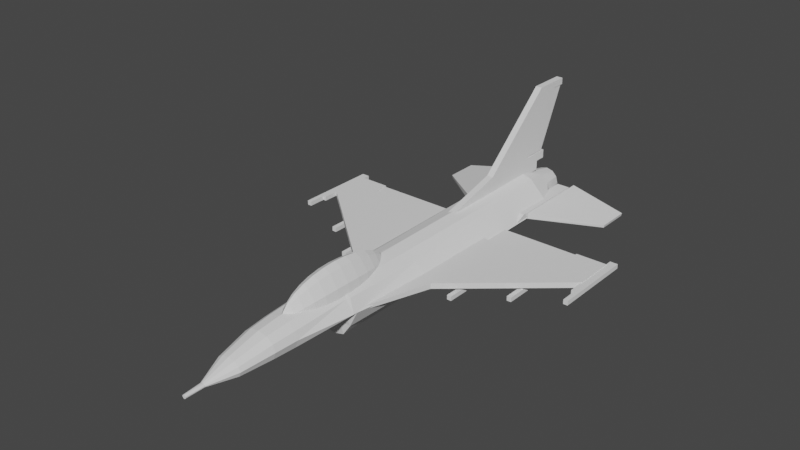 # Source: light-fighter.blend  (saved by Blender 3.0.42; exported with 4.5.12 LTS)
import bpy
from mathutils import Matrix  # noqa: F401  (used for matrix-valued properties, if any)

bpy.ops.wm.read_factory_settings(use_empty=True)
scene = bpy.context.scene
scene.name = 'Scene'

# ---- world
world_world = bpy.data.worlds.new('World'); scene.world = world_world
world_world.use_nodes = True; world_world.node_tree.nodes.clear()
_N = world_world.node_tree.nodes; _L = world_world.node_tree.links
n0 = _N.new('ShaderNodeOutputWorld'); n0.name = 'World Output'; n0.location = (300, 300)
n1 = _N.new('ShaderNodeBackground'); n1.name = 'Background'; n1.location = (10, 300)
n1.inputs[0].default_value = (0.05088, 0.05088, 0.05088, 1.0)
_L.new(n1.outputs[0], n0.inputs[0])
n0.is_active_output = True
world_world.color = (0.05088, 0.05088, 0.05088)
world_world.use_sun_shadow = False
world_world.sun_shadow_jitter_overblur = 0.0

# ---- meshes
me_cylinder = bpy.data.meshes.new('Cylinder')
me_cylinder.from_pydata([(-1.065e-09, 0.4285, -7.468), (-6.082e-09, -0.06223, 7.467), (0.2143, 0.3711, -7.468), (0.04593, -0.07003, 7.467), (0.3711, 0.2143, -7.468), (0.07955, -0.09135, 7.467), (0.4285, -1.944e-08, -7.468), (0.09186, -0.1205, 7.467), (0.3711, -0.2143, -7.468), (0.07955, -0.1496, 7.467), (0.2143, -0.3711, -7.468), (0.04593, -0.1709, 7.467), (-3.853e-08, -0.4285, -7.468), (-1.411e-08, -0.1787, 7.467), (1.307e-09, 0.5877, -6.732), (0.2938, 0.5089, -6.732), (0.5089, 0.2938, -6.732), (0.5877, -2.482e-08, -6.732), (0.5089, -0.2938, -6.732), (0.2938, -0.5089, -6.732), (-5.007e-08, -0.5877, -6.732), (8.445e-09, 0.8083, -5.89), (0.4042, 0.7, -5.89), (0.7, 0.4042, -5.89), (1.104, -3.227e-08, -5.89), (0.7, -0.4042, -5.89), (0.4042, -0.7, -5.89), (-6.222e-08, -0.8083, -5.89), (2.192e-09, 0.5779, 4.864), (0.3128, 0.5137, 4.864), (0.5419, 0.3382, 4.864), (0.6257, 0.09857, 4.864), (0.5419, -0.1411, 4.864), (0.3128, -0.3166, 4.864), (-5.251e-08, -0.3808, 4.864), (2.04e-09, 0.4992, 5.585), (0.2869, 0.4418, 5.585), (0.4969, 0.2852, 5.585), (0.5737, 0.07129, 5.585), (0.4969, -0.1426, 5.585), (0.2869, -0.2993, 5.585), (-4.812e-08, -0.3566, 5.585), (-1.706e-06, -0.08413, 8.048), (0.02912, -0.09193, 8.048), (0.05044, -0.1133, 8.048), (0.05825, -0.1424, 8.048), (0.05044, -0.1715, 8.048), (0.02912, -0.1928, 8.048), (-1.711e-06, -0.2006, 8.048), (-2.922e-09, 0.242, 6.617), (0.2063, 0.205, 6.617), (0.3573, 0.1041, 6.617), (0.4126, -0.03383, 6.617), (0.3573, -0.1717, 6.617), (0.2063, -0.2727, 6.617), (-3.899e-08, -0.3096, 6.617), (0.3427, 0.6341, 3.007), (0.5936, 0.4379, 3.007), (0.8557, 0.07298, 3.007), (0.5936, -0.09832, 3.007), (0.3427, -0.2946, 3.007), (-5.588e-08, -0.3664, 3.007), (4.039e-09, 0.7059, 3.007), (0.3436, 0.6343, 2.881), (0.6317, 0.4318, 2.881), (0.8575, 0.07106, 2.881), (0.5951, -0.449, 2.881), (0.3436, -0.8036, 2.881), (-5.597e-08, -0.8952, 2.881), (4.101e-09, 0.7187, 2.881), (0.3622, 0.6408, 0.1777), (0.6604, 0.413, 0.1777), (1.115, -0.04132, 0.1777), (0.6274, -0.4351, 0.1777), (0.3622, -0.7932, 0.1777), (-5.79e-08, -0.886, 0.1777), (5.44e-09, 0.7463, 0.1777), (0.0, 0.6571, 4.726), (0.0, 0.9815, 4.268), (0.0, 1.106, 3.947), (0.0, 1.198, 3.582), (0.0, 1.255, 3.185), (0.0, 1.274, 2.773), (0.0, 1.255, 2.36), (0.0, 1.198, 1.963), (0.0, 1.106, 1.598), (0.0, 0.83, 1.014), (0.0, 0.4695, 0.6986), (0.0, 0.4652, 4.846), (0.0, 0.6277, 4.726), (0.05864, 0.7774, 4.531), (0.1116, 0.9086, 4.268), (0.1551, 1.016, 3.947), (0.1874, 1.096, 3.582), (0.2073, 1.146, 3.185), (0.214, 1.162, 2.773), (0.2073, 1.146, 2.36), (0.1874, 1.096, 1.963), (0.1551, 1.016, 1.598), (0.1116, 0.9086, 1.277), (0.05864, 0.7774, 1.014), (0.0, 0.6277, 0.819), (0.0, 0.4652, 0.6986), (0.0, 0.372, 4.846), (0.09614, 0.4658, 4.726), (0.2008, 0.5522, 4.531), (0.2926, 0.628, 4.268), (0.3679, 0.6902, 3.947), (0.4239, 0.7364, 3.582), (0.4584, 0.7648, 3.185), (0.47, 0.7744, 2.773), (0.4584, 0.7648, 2.36), (0.4239, 0.7364, 1.963), (0.3679, 0.6902, 1.598), (0.2926, 0.628, 1.277), (0.2008, 0.5522, 1.014), (0.09614, 0.4658, 0.819), (0.0, 0.372, 0.6986), (0.0, 0.2744, 4.846), (0.132, 0.2744, 4.726), (0.2529, 0.2744, 4.531), (0.3589, 0.2744, 4.268), (0.4458, 0.2744, 3.947), (0.5105, 0.2744, 3.582), (0.5503, 0.2744, 3.185), (0.5637, 0.2744, 2.773), (0.5503, 0.2744, 2.36), (0.5105, 0.2744, 1.963), (0.4458, 0.2744, 1.598), (0.3589, 0.2744, 1.277), (0.2529, 0.2744, 1.014), (0.132, 0.2744, 0.819), (0.0, 0.2744, 0.6986), (0.0, 0.2963, 4.887), (0.0, 0.4695, 4.846), (0.0, 0.83, 4.531), (0.0, 0.9815, 1.277), (0.0, 0.6571, 0.819), (0.0, 0.2963, 0.658), (0.667, 0.01319, -7.096), (0.667, 0.01319, -4.526), (0.667, 0.1708, -7.096), (0.667, 0.1708, -4.526), (1.089, 0.01319, -7.096), (1.089, 0.01319, -4.526), (1.089, 0.1708, -7.096), (1.089, 0.1708, -4.526), (0.667, 0.01319, -4.203), (0.667, 0.03348, -4.203), (1.089, 0.01319, -4.203), (1.089, 0.03348, -4.203)], [], [(49, 1, 3, 50), (50, 3, 5, 51), (51, 5, 7, 52), (52, 7, 9, 53), (53, 9, 11, 54), (54, 11, 13, 55), (10, 19, 20, 12), (8, 18, 19, 10), (6, 17, 18, 8), (4, 16, 17, 6), (2, 15, 16, 4), (0, 14, 15, 2), (19, 26, 27, 20), (18, 25, 26, 19), (17, 24, 25, 18), (16, 23, 24, 17), (15, 22, 23, 16), (14, 21, 22, 15), (60, 33, 34, 61), (59, 32, 33, 60), (58, 31, 32, 59), (57, 30, 31, 58), (56, 29, 30, 57), (62, 28, 29, 56), (33, 40, 41, 34), (32, 39, 40, 33), (31, 38, 39, 32), (30, 37, 38, 31), (29, 36, 37, 30), (28, 35, 36, 29), (13, 11, 47, 48), (11, 9, 46, 47), (9, 7, 45, 46), (3, 1, 42, 43), (7, 5, 44, 45), (5, 3, 43, 44), (40, 54, 55, 41), (39, 53, 54, 40), (38, 52, 53, 39), (37, 51, 52, 38), (36, 50, 51, 37), (35, 49, 50, 36), (69, 62, 56, 63), (63, 56, 57, 64), (64, 57, 58, 65), (65, 58, 59, 66), (66, 59, 60, 67), (67, 60, 61, 68), (43, 42, 48, 47, 46, 45, 44), (0, 2, 4, 6, 8, 10, 12), (74, 67, 68, 75), (73, 66, 67, 74), (72, 65, 66, 73), (71, 64, 65, 72), (70, 63, 64, 71), (76, 69, 63, 70), (21, 76, 70, 22), (22, 70, 71, 23), (23, 71, 72, 24), (24, 72, 73, 25), (25, 73, 74, 26), (26, 74, 75, 27), (86, 136, 99, 100), (80, 79, 92, 93), (137, 86, 100, 101), (81, 80, 93, 94), (87, 137, 101, 102), (82, 81, 94, 95), (134, 133, 88), (138, 87, 102), (83, 82, 95, 96), (77, 134, 88, 89), (84, 83, 96, 97), (135, 77, 89, 90), (85, 84, 97, 98), (78, 135, 90, 91), (136, 85, 98, 99), (79, 78, 91, 92), (91, 90, 105, 106), (99, 98, 113, 114), (92, 91, 106, 107), (100, 99, 114, 115), (93, 92, 107, 108), (101, 100, 115, 116), (94, 93, 108, 109), (102, 101, 116, 117), (95, 94, 109, 110), (88, 133, 103), (138, 102, 117), (96, 95, 110, 111), (89, 88, 103, 104), (97, 96, 111, 112), (90, 89, 104, 105), (98, 97, 112, 113), (110, 109, 124, 125), (103, 133, 118), (138, 117, 132), (111, 110, 125, 126), (104, 103, 118, 119), (112, 111, 126, 127), (105, 104, 119, 120), (113, 112, 127, 128), (106, 105, 120, 121), (114, 113, 128, 129), (107, 106, 121, 122), (115, 114, 129, 130), (108, 107, 122, 123), (116, 115, 130, 131), (109, 108, 123, 124), (117, 116, 131, 132), (139, 140, 142, 141), (141, 142, 146, 145), (145, 146, 144, 143), (143, 144, 140, 139), (141, 145, 143, 139), (144, 146, 150, 149), (150, 148, 147, 149), (142, 140, 147, 148), (140, 144, 149, 147), (146, 142, 148, 150), (49, 35, 28, 62, 69, 76, 21, 14, 0, 12, 20, 27, 75, 68, 61, 34, 41, 55, 13, 48, 42, 1), (79, 80, 81, 82, 83, 84, 85, 136, 86, 137, 87, 138, 132, 131, 130, 129, 128, 127, 126, 125, 124, 123, 122, 121, 120, 119, 118, 133, 134, 77, 135, 78)])
_uv = me_cylinder.uv_layers.new(name='UVMap')
_uv.uv.foreach_set('vector', [1.0, 0.9702, 1.0, 1.0, 0.9167, 1.0, 0.9167, 0.9702, 0.9167, 0.9702, 0.9167, 1.0, 0.8333, 1.0, 0.8333, 0.9702, 0.8333, 0.9702, 0.8333, 1.0, 0.75, 1.0, 0.75, 0.9702, 0.75, 0.9702, 0.75, 1.0, 0.6667, 1.0, 0.6667, 0.9702, 0.6667, 0.9702, 0.6667, 1.0, 0.5833, 1.0, 0.5833, 0.9702, 0.5833, 0.9702, 0.5833, 1.0, 0.5, 1.0, 0.5, 0.9702, 0.5833, 0.5, 0.5833, 0.5246, 0.5, 0.5246, 0.5, 0.5, 0.6667, 0.5, 0.6667, 0.5246, 0.5833, 0.5246, 0.5833, 0.5, 0.75, 0.5, 0.75, 0.5246, 0.6667, 0.5246, 0.6667, 0.5, 0.8333, 0.5, 0.8333, 0.5246, 0.75, 0.5246, 0.75, 0.5, 0.9167, 0.5, 0.9167, 0.5246, 0.8333, 0.5246, 0.8333, 0.5, 1.0, 0.5, 1.0, 0.5246, 0.9167, 0.5246, 0.9167, 0.5, 0.5833, 0.5246, 0.5833, 0.5528, 0.5, 0.5528, 0.5, 0.5246, 0.6667, 0.5246, 0.6667, 0.5528, 0.5833, 0.5528, 0.5833, 0.5246, 0.75, 0.5246, 0.75, 0.5528, 0.6667, 0.5528, 0.6667, 0.5246, 0.8333, 0.5246, 0.8333, 0.5528, 0.75, 0.5528, 0.75, 0.5246, 0.9167, 0.5246, 0.9167, 0.5528, 0.8333, 0.5528, 0.8333, 0.5246, 1.0, 0.5246, 1.0, 0.5528, 0.9167, 0.5528, 0.9167, 0.5246, 0.5833, 0.8473, 0.5833, 0.9088, 0.5, 0.9088, 0.5, 0.8473, 0.6667, 0.8473, 0.6667, 0.9088, 0.5833, 0.9088, 0.5833, 0.8473, 0.75, 0.8473, 0.75, 0.9088, 0.6667, 0.9088, 0.6667, 0.8473, 0.8333, 0.8473, 0.8333, 0.9088, 0.75, 0.9088, 0.75, 0.8473, 0.9167, 0.8473, 0.9167, 0.9088, 0.8333, 0.9088, 0.8333, 0.8473, 1.0, 0.8473, 1.0, 0.9088, 0.9167, 0.9088, 0.9167, 0.8473, 0.5833, 0.9088, 0.5833, 0.934, 0.5, 0.934, 0.5, 0.9088, 0.6667, 0.9088, 0.6667, 0.934, 0.5833, 0.934, 0.5833, 0.9088, 0.75, 0.9088, 0.75, 0.934, 0.6667, 0.934, 0.6667, 0.9088, 0.8333, 0.9088, 0.8333, 0.934, 0.75, 0.934, 0.75, 0.9088, 0.9167, 0.9088, 0.9167, 0.934, 0.8333, 0.934, 0.8333, 0.9088, 1.0, 0.9088, 1.0, 0.934, 0.9167, 0.934, 0.9167, 0.9088, 0.5, 1.0, 0.5833, 1.0, 0.5833, 1.0, 0.5, 1.0, 0.5833, 1.0, 0.6667, 1.0, 0.6667, 1.0, 0.5833, 1.0, 0.6667, 1.0, 0.75, 1.0, 0.75, 1.0, 0.6667, 1.0, 0.9167, 1.0, 1.0, 1.0, 1.0, 1.0, 0.9167, 1.0, 0.75, 1.0, 0.8333, 1.0, 0.8333, 1.0, 0.75, 1.0, 0.8333, 1.0, 0.9167, 1.0, 0.9167, 1.0, 0.8333, 1.0, 0.5833, 0.934, 0.5833, 0.9702, 0.5, 0.9702, 0.5, 0.934, 0.6667, 0.934, 0.6667, 0.9702, 0.5833, 0.9702, 0.5833, 0.934, 0.75, 0.934, 0.75, 0.9702, 0.6667, 0.9702, 0.6667, 0.934, 0.8333, 0.934, 0.8333, 0.9702, 0.75, 0.9702, 0.75, 0.934, 0.9167, 0.934, 0.9167, 0.9702, 0.8333, 0.9702, 0.8333, 0.934, 1.0, 0.934, 1.0, 0.9702, 0.9167, 0.9702, 0.9167, 0.934, 1.0, 0.8432, 1.0, 0.8473, 0.9167, 0.8473, 0.9167, 0.8432, 0.9167, 0.8432, 0.9167, 0.8473, 0.8333, 0.8473, 0.8333, 0.8432, 0.8333, 0.8432, 0.8333, 0.8473, 0.75, 0.8473, 0.75, 0.8432, 0.75, 0.8432, 0.75, 0.8473, 0.6667, 0.8473, 0.6667, 0.8432, 0.6667, 0.8432, 0.6667, 0.8473, 0.5833, 0.8473, 0.5833, 0.8432, 0.5833, 0.8432, 0.5833, 0.8473, 0.5, 0.8473, 0.5, 0.8432, 0.9167, 1.0, 1.0, 1.0, 0.5, 1.0, 0.5833, 1.0, 0.6667, 1.0, 0.75, 1.0, 0.8333, 1.0, 1.0, 0.5, 0.9167, 0.5, 0.8333, 0.5, 0.75, 0.5, 0.6667, 0.5, 0.5833, 0.5, 0.5, 0.5, 0.5833, 0.7537, 0.5833, 0.8432, 0.5, 0.8432, 0.5, 0.7537, 0.6667, 0.7537, 0.6667, 0.8432, 0.5833, 0.8432, 0.5833, 0.7537, 0.75, 0.7537, 0.75, 0.8432, 0.6667, 0.8432, 0.6667, 0.7537, 0.8333, 0.7537, 0.8333, 0.8432, 0.75, 0.8432, 0.75, 0.7537, 0.9167, 0.7537, 0.9167, 0.8432, 0.8333, 0.8432, 0.8333, 0.7537, 1.0, 0.7537, 1.0, 0.8432, 0.9167, 0.8432, 0.9167, 0.7537, 1.0, 0.5528, 1.0, 0.7537, 0.9167, 0.7537, 0.9167, 0.5528, 0.9167, 0.5528, 0.9167, 0.7537, 0.8333, 0.7537, 0.8333, 0.5528, 0.8333, 0.5528, 0.8333, 0.7537, 0.75, 0.7537, 0.75, 0.5528, 0.75, 0.5528, 0.75, 0.7537, 0.6667, 0.7537, 0.6667, 0.5528, 0.6667, 0.5528, 0.6667, 0.7537, 0.5833, 0.7537, 0.5833, 0.5528, 0.5833, 0.5528, 0.5833, 0.7537, 0.5, 0.7537, 0.5, 0.5528, 0.75, 0.1875, 0.75, 0.25, 0.6667, 0.25, 0.6667, 0.1875, 0.75, 0.625, 0.75, 0.6875, 0.6667, 0.6875, 0.6667, 0.625, 0.75, 0.125, 0.75, 0.1875, 0.6667, 0.1875, 0.6667, 0.125, 0.75, 0.5625, 0.75, 0.625, 0.6667, 0.625, 0.6667, 0.5625, 0.75, 0.0625, 0.75, 0.125, 0.6667, 0.125, 0.6667, 0.0625, 0.75, 0.5, 0.75, 0.5625, 0.6667, 0.5625, 0.6667, 0.5, 0.75, 0.9375, 0.7083, 1.0, 0.6667, 0.9375, 0.7083, 0.0, 0.75, 0.0625, 0.6667, 0.0625, 0.75, 0.4375, 0.75, 0.5, 0.6667, 0.5, 0.6667, 0.4375, 0.75, 0.875, 0.75, 0.9375, 0.6667, 0.9375, 0.6667, 0.875, 0.75, 0.375, 0.75, 0.4375, 0.6667, 0.4375, 0.6667, 0.375, 0.75, 0.8125, 0.75, 0.875, 0.6667, 0.875, 0.6667, 0.8125, 0.75, 0.3125, 0.75, 0.375, 0.6667, 0.375, 0.6667, 0.3125, 0.75, 0.75, 0.75, 0.8125, 0.6667, 0.8125, 0.6667, 0.75, 0.75, 0.25, 0.75, 0.3125, 0.6667, 0.3125, 0.6667, 0.25, 0.75, 0.6875, 0.75, 0.75, 0.6667, 0.75, 0.6667, 0.6875, 0.6667, 0.75, 0.6667, 0.8125, 0.5833, 0.8125, 0.5833, 0.75, 0.6667, 0.25, 0.6667, 0.3125, 0.5833, 0.3125, 0.5833, 0.25, 0.6667, 0.6875, 0.6667, 0.75, 0.5833, 0.75, 0.5833, 0.6875, 0.6667, 0.1875, 0.6667, 0.25, 0.5833, 0.25, 0.5833, 0.1875, 0.6667, 0.625, 0.6667, 0.6875, 0.5833, 0.6875, 0.5833, 0.625, 0.6667, 0.125, 0.6667, 0.1875, 0.5833, 0.1875, 0.5833, 0.125, 0.6667, 0.5625, 0.6667, 0.625, 0.5833, 0.625, 0.5833, 0.5625, 0.6667, 0.0625, 0.6667, 0.125, 0.5833, 0.125, 0.5833, 0.0625, 0.6667, 0.5, 0.6667, 0.5625, 0.5833, 0.5625, 0.5833, 0.5, 0.6667, 0.9375, 0.625, 1.0, 0.5833, 0.9375, 0.625, 0.0, 0.6667, 0.0625, 0.5833, 0.0625, 0.6667, 0.4375, 0.6667, 0.5, 0.5833, 0.5, 0.5833, 0.4375, 0.6667, 0.875, 0.6667, 0.9375, 0.5833, 0.9375, 0.5833, 0.875, 0.6667, 0.375, 0.6667, 0.4375, 0.5833, 0.4375, 0.5833, 0.375, 0.6667, 0.8125, 0.6667, 0.875, 0.5833, 0.875, 0.5833, 0.8125, 0.6667, 0.3125, 0.6667, 0.375, 0.5833, 0.375, 0.5833, 0.3125, 0.5833, 0.5, 0.5833, 0.5625, 0.5, 0.5625, 0.5, 0.5, 0.5833, 0.9375, 0.5417, 1.0, 0.5, 0.9375, 0.5417, 0.0, 0.5833, 0.0625, 0.5, 0.0625, 0.5833, 0.4375, 0.5833, 0.5, 0.5, 0.5, 0.5, 0.4375, 0.5833, 0.875, 0.5833, 0.9375, 0.5, 0.9375, 0.5, 0.875, 0.5833, 0.375, 0.5833, 0.4375, 0.5, 0.4375, 0.5, 0.375, 0.5833, 0.8125, 0.5833, 0.875, 0.5, 0.875, 0.5, 0.8125, 0.5833, 0.3125, 0.5833, 0.375, 0.5, 0.375, 0.5, 0.3125, 0.5833, 0.75, 0.5833, 0.8125, 0.5, 0.8125, 0.5, 0.75, 0.5833, 0.25, 0.5833, 0.3125, 0.5, 0.3125, 0.5, 0.25, 0.5833, 0.6875, 0.5833, 0.75, 0.5, 0.75, 0.5, 0.6875, 0.5833, 0.1875, 0.5833, 0.25, 0.5, 0.25, 0.5, 0.1875, 0.5833, 0.625, 0.5833, 0.6875, 0.5, 0.6875, 0.5, 0.625, 0.5833, 0.125, 0.5833, 0.1875, 0.5, 0.1875, 0.5, 0.125, 0.5833, 0.5625, 0.5833, 0.625, 0.5, 0.625, 0.5, 0.5625, 0.5833, 0.0625, 0.5833, 0.125, 0.5, 0.125, 0.5, 0.0625, 0.375, 0.0, 0.625, 0.0, 0.625, 0.25, 0.375, 0.25, 0.375, 0.25, 0.625, 0.25, 0.625, 0.5, 0.375, 0.5, 0.375, 0.5, 0.625, 0.5, 0.625, 0.75, 0.375, 0.75, 0.375, 0.75, 0.625, 0.75, 0.625, 1.0, 0.375, 1.0, 0.125, 0.5, 0.375, 0.5, 0.375, 0.75, 0.125, 0.75, 0.625, 0.75, 0.625, 0.5, 0.625, 0.5, 0.625, 0.75, 0.625, 0.5, 0.875, 0.5, 0.875, 0.75, 0.625, 0.75, 0.625, 0.25, 0.625, 0.0, 0.625, 0.0, 0.625, 0.25, 0.625, 1.0, 0.625, 0.75, 0.625, 0.75, 0.625, 1.0, 0.625, 0.5, 0.625, 0.25, 0.625, 0.25, 0.625, 0.5, 1.0, 0.9702, 1.0, 0.934, 1.0, 0.9088, 1.0, 0.8473, 1.0, 0.8432, 1.0, 0.7537, 1.0, 0.5528, 1.0, 0.5246, 1.0, 0.5, 0.5, 0.5, 0.5, 0.5246, 0.5, 0.5528, 0.5, 0.7537, 0.5, 0.8432, 0.5, 0.8473, 0.5, 0.9088, 0.5, 0.934, 0.5, 0.9702, 0.5, 1.0, 0.5, 1.0, 1.0, 1.0, 1.0, 1.0, 0.75, 0.6875, 0.75, 0.625, 0.75, 0.5625, 0.75, 0.5, 0.75, 0.4375, 0.75, 0.375, 0.75, 0.3125, 0.75, 0.25, 0.75, 0.1875, 0.75, 0.125, 0.75, 0.0625, 0.7083, 0.0, 0.5, 0.0625, 0.5, 0.125, 0.5, 0.1875, 0.5, 0.25, 0.5, 0.3125, 0.5, 0.375, 0.5, 0.4375, 0.5, 0.5, 0.5, 0.5625, 0.5, 0.625, 0.5, 0.6875, 0.5, 0.75, 0.5, 0.8125, 0.5, 0.875, 0.5, 0.9375, 0.5417, 1.0, 0.75, 0.9375, 0.75, 0.875, 0.75, 0.8125, 0.75, 0.75])
me_cylinder.use_remesh_fix_poles = True
me_cylinder.use_remesh_preserve_attributes = False
me_cylinder.update()
me_cube_001 = bpy.data.meshes.new('Cube.001')
me_cube_001.from_pydata([(1.429, 0.1092, -2.6), (1.429, 0.1092, 0.4897), (1.429, -0.06434, -2.6), (1.429, -0.06434, 0.4897), (4.589, 0.1092, -3.302), (4.589, 0.1092, -2.213), (4.589, -0.06434, -3.302), (4.589, -0.06434, -2.213), (3.601, -0.06434, -3.082), (3.601, -0.06434, -1.369), (3.601, 0.1092, -3.082), (3.601, 0.1092, -1.369), (4.589, 0.1092, -3.525), (4.589, -0.06434, -3.525), (3.601, -0.06434, -3.519), (3.601, 0.1092, -3.519), (0.6114, 0.1092, -2.6), (0.6114, 0.1126, 3.324), (0.6114, -0.06434, -2.6), (0.6114, 0.02284, 3.324), (4.669, -0.04674, -3.765), (4.669, -0.04674, -1.134), (4.669, 0.09237, -3.765), (4.669, 0.09237, -1.134), (4.809, -0.04674, -3.765), (4.809, -0.04674, -1.134), (4.809, 0.09237, -3.765), (4.809, 0.09237, -1.134), (4.669, -0.04674, -1.693), (4.669, 0.09237, -1.693), (4.809, 0.09237, -1.693), (4.809, -0.04674, -1.693), (4.564, -0.04674, -3.765), (4.564, 0.09237, -3.765), (4.564, -0.04674, -1.693), (4.564, 0.09237, -1.693), (3.178, -0.155, -3.288), (3.178, -0.155, -0.6571), (3.317, -0.155, -3.288), (3.317, -0.155, -0.6571), (3.178, -0.2941, -3.288), (3.178, -0.2941, -0.6571), (3.317, -0.2941, -3.288), (3.317, -0.2941, -0.6571), (3.178, -0.155, -1.216), (3.317, -0.155, -1.216), (3.317, -0.2941, -1.216), (3.178, -0.2941, -1.216), (3.178, -0.04987, -3.288), (3.317, -0.04987, -3.288), (3.178, -0.04987, -1.216), (3.317, -0.04987, -1.216), (1.879, -0.1616, -2.3), (1.879, -0.1616, 0.3308), (2.018, -0.1616, -2.3), (2.018, -0.1616, 0.3308), (1.879, -0.3007, -2.3), (1.879, -0.3007, 0.3308), (2.018, -0.3007, -2.3), (2.018, -0.3007, 0.3308), (1.879, -0.1616, -0.2282), (2.018, -0.1616, -0.2282), (2.018, -0.3007, -0.2282), (1.879, -0.3007, -0.2282), (1.879, -0.05644, -2.3), (2.018, -0.05644, -2.3), (1.879, -0.05644, -0.2282), (2.018, -0.05644, -0.2282)], [], [(1, 17, 19, 3), (8, 6, 7, 9), (6, 4, 5, 7), (10, 0, 1, 11), (6, 13, 12, 4), (9, 11, 1, 3), (7, 5, 11, 9), (2, 0, 10, 8), (4, 10, 11, 5), (2, 8, 9, 3), (14, 15, 12, 13), (8, 14, 13, 6), (4, 12, 15, 10), (10, 15, 14, 8), (16, 18, 19, 17), (2, 18, 16, 0), (3, 19, 18, 2), (0, 16, 17, 1), (28, 21, 23, 29), (29, 23, 27, 30), (30, 27, 25, 31), (31, 25, 21, 28), (22, 26, 24, 20), (27, 23, 21, 25), (24, 31, 28, 20), (26, 30, 31, 24), (22, 29, 30, 26), (28, 29, 35, 34), (32, 34, 35, 33), (22, 20, 32, 33), (29, 22, 33, 35), (20, 28, 34, 32), (44, 37, 39, 45), (45, 39, 43, 46), (46, 43, 41, 47), (47, 41, 37, 44), (38, 42, 40, 36), (43, 39, 37, 41), (40, 47, 44, 36), (42, 46, 47, 40), (38, 45, 46, 42), (44, 45, 51, 50), (48, 50, 51, 49), (38, 36, 48, 49), (45, 38, 49, 51), (36, 44, 50, 48), (60, 53, 55, 61), (61, 55, 59, 62), (62, 59, 57, 63), (63, 57, 53, 60), (54, 58, 56, 52), (59, 55, 53, 57), (56, 63, 60, 52), (58, 62, 63, 56), (54, 61, 62, 58), (60, 61, 67, 66), (64, 66, 67, 65), (54, 52, 64, 65), (61, 54, 65, 67), (52, 60, 66, 64)])
_uv = me_cube_001.uv_layers.new(name='UVMap')
_uv.uv.foreach_set('vector', [0.875, 0.75, 0.875, 0.75, 0.875, 0.5, 0.875, 0.5, 0.375, 0.4219, 0.375, 0.5, 0.625, 0.5, 0.625, 0.4219, 0.375, 0.5, 0.375, 0.75, 0.625, 0.75, 0.625, 0.5, 0.375, 0.8281, 0.375, 1.0, 0.625, 1.0, 0.625, 0.8281, 0.375, 0.5, 0.375, 0.5, 0.375, 0.75, 0.375, 0.75, 0.7031, 0.5, 0.7031, 0.75, 0.875, 0.75, 0.875, 0.5, 0.625, 0.5, 0.625, 0.75, 0.7031, 0.75, 0.7031, 0.5, 0.125, 0.5, 0.125, 0.75, 0.2969, 0.75, 0.2969, 0.5, 0.375, 0.75, 0.375, 0.8281, 0.625, 0.8281, 0.625, 0.75, 0.375, 0.25, 0.375, 0.4219, 0.625, 0.4219, 0.625, 0.25, 0.2969, 0.5, 0.2969, 0.75, 0.375, 0.75, 0.375, 0.5, 0.375, 0.4219, 0.375, 0.4219, 0.375, 0.5, 0.375, 0.5, 0.375, 0.75, 0.375, 0.75, 0.375, 0.8281, 0.375, 0.8281, 0.2969, 0.75, 0.2969, 0.75, 0.2969, 0.5, 0.2969, 0.5, 0.375, 0.0, 0.375, 0.25, 0.625, 0.25, 0.625, 0.0, 0.125, 0.5, 0.125, 0.5, 0.125, 0.75, 0.125, 0.75, 0.625, 0.25, 0.625, 0.25, 0.375, 0.25, 0.375, 0.25, 0.375, 1.0, 0.375, 1.0, 0.625, 1.0, 0.625, 1.0, 0.5719, 0.0, 0.625, 0.0, 0.625, 0.25, 0.5719, 0.25, 0.5719, 0.25, 0.625, 0.25, 0.625, 0.5, 0.5719, 0.5, 0.5719, 0.5, 0.625, 0.5, 0.625, 0.75, 0.5719, 0.75, 0.5719, 0.75, 0.625, 0.75, 0.625, 1.0, 0.5719, 1.0, 0.125, 0.5, 0.375, 0.5, 0.375, 0.75, 0.125, 0.75, 0.625, 0.5, 0.875, 0.5, 0.875, 0.75, 0.625, 0.75, 0.375, 0.75, 0.5719, 0.75, 0.5719, 1.0, 0.375, 1.0, 0.375, 0.5, 0.5719, 0.5, 0.5719, 0.75, 0.375, 0.75, 0.375, 0.25, 0.5719, 0.25, 0.5719, 0.5, 0.375, 0.5, 0.5719, 0.0, 0.5719, 0.25, 0.5719, 0.25, 0.5719, 0.0, 0.375, 0.0, 0.5719, 0.0, 0.5719, 0.25, 0.375, 0.25, 0.125, 0.5, 0.125, 0.75, 0.125, 0.75, 0.125, 0.5, 0.5719, 0.25, 0.375, 0.25, 0.375, 0.25, 0.5719, 0.25, 0.375, 1.0, 0.5719, 1.0, 0.5719, 1.0, 0.375, 1.0, 0.5719, 0.0, 0.625, 0.0, 0.625, 0.25, 0.5719, 0.25, 0.5719, 0.25, 0.625, 0.25, 0.625, 0.5, 0.5719, 0.5, 0.5719, 0.5, 0.625, 0.5, 0.625, 0.75, 0.5719, 0.75, 0.5719, 0.75, 0.625, 0.75, 0.625, 1.0, 0.5719, 1.0, 0.125, 0.5, 0.375, 0.5, 0.375, 0.75, 0.125, 0.75, 0.625, 0.5, 0.875, 0.5, 0.875, 0.75, 0.625, 0.75, 0.375, 0.75, 0.5719, 0.75, 0.5719, 1.0, 0.375, 1.0, 0.375, 0.5, 0.5719, 0.5, 0.5719, 0.75, 0.375, 0.75, 0.375, 0.25, 0.5719, 0.25, 0.5719, 0.5, 0.375, 0.5, 0.5719, 0.0, 0.5719, 0.25, 0.5719, 0.25, 0.5719, 0.0, 0.375, 0.0, 0.5719, 0.0, 0.5719, 0.25, 0.375, 0.25, 0.125, 0.5, 0.125, 0.75, 0.125, 0.75, 0.125, 0.5, 0.5719, 0.25, 0.375, 0.25, 0.375, 0.25, 0.5719, 0.25, 0.375, 1.0, 0.5719, 1.0, 0.5719, 1.0, 0.375, 1.0, 0.5719, 0.0, 0.625, 0.0, 0.625, 0.25, 0.5719, 0.25, 0.5719, 0.25, 0.625, 0.25, 0.625, 0.5, 0.5719, 0.5, 0.5719, 0.5, 0.625, 0.5, 0.625, 0.75, 0.5719, 0.75, 0.5719, 0.75, 0.625, 0.75, 0.625, 1.0, 0.5719, 1.0, 0.125, 0.5, 0.375, 0.5, 0.375, 0.75, 0.125, 0.75, 0.625, 0.5, 0.875, 0.5, 0.875, 0.75, 0.625, 0.75, 0.375, 0.75, 0.5719, 0.75, 0.5719, 1.0, 0.375, 1.0, 0.375, 0.5, 0.5719, 0.5, 0.5719, 0.75, 0.375, 0.75, 0.375, 0.25, 0.5719, 0.25, 0.5719, 0.5, 0.375, 0.5, 0.5719, 0.0, 0.5719, 0.25, 0.5719, 0.25, 0.5719, 0.0, 0.375, 0.0, 0.5719, 0.0, 0.5719, 0.25, 0.375, 0.25, 0.125, 0.5, 0.125, 0.75, 0.125, 0.75, 0.125, 0.5, 0.5719, 0.25, 0.375, 0.25, 0.375, 0.25, 0.5719, 0.25, 0.375, 1.0, 0.5719, 1.0, 0.5719, 1.0, 0.375, 1.0])
me_cube_001.use_remesh_fix_poles = True
me_cube_001.use_remesh_preserve_attributes = False
me_cube_001.update()
me_cube_002 = bpy.data.meshes.new('Cube.002')
me_cube_002.from_pydata([(-0.8612, -9.906e-05, -1.923), (-0.8612, -9.906e-05, 0.7342), (-0.8651, 0.1787, -1.923), (-0.8651, 0.1787, 0.7342), (0.9302, -0.3491, -1.923), (0.9302, -0.3491, -0.8519), (0.9492, -0.2552, -1.923), (0.9492, -0.2552, -0.8519)], [], [(0, 1, 3, 2), (2, 3, 7, 6), (6, 7, 5, 4), (4, 5, 1, 0), (2, 6, 4, 0), (7, 3, 1, 5)])
_uv = me_cube_002.uv_layers.new(name='UVMap')
_uv.uv.foreach_set('vector', [0.375, 0.0, 0.625, 0.0, 0.625, 0.25, 0.375, 0.25, 0.375, 0.25, 0.625, 0.25, 0.625, 0.5, 0.375, 0.5, 0.375, 0.5, 0.625, 0.5, 0.625, 0.75, 0.375, 0.75, 0.375, 0.75, 0.625, 0.75, 0.625, 1.0, 0.375, 1.0, 0.125, 0.5, 0.375, 0.5, 0.375, 0.75, 0.125, 0.75, 0.625, 0.5, 0.875, 0.5, 0.875, 0.75, 0.625, 0.75])
me_cube_002.use_remesh_fix_poles = True
me_cube_002.use_remesh_preserve_attributes = False
me_cube_002.update()
me_cube_003 = bpy.data.meshes.new('Cube.003')
me_cube_003.from_pydata([(-0.1054, -0.6828, -2.136), (-0.1054, -0.6828, 2.526), (-0.1054, -0.09614, -2.136), (-0.1054, -0.09614, 0.3065), (0.1054, -0.6828, -2.136), (0.1054, -0.6828, 2.526), (0.1054, -0.09614, -2.136), (0.1054, -0.09614, 0.3065), (-0.1054, -0.6828, -1.123), (-0.1054, -0.09614, -1.57), (0.1054, -0.09614, -1.57), (0.1054, -0.6828, -1.123), (-0.1054, 1.888, -1.934), (0.1054, 1.888, -1.934), (-0.1054, 1.888, -2.916), (0.1054, 1.888, -2.916), (-0.1054, 2.098, -2.162), (0.1054, 2.098, -2.162), (-0.1054, 2.098, -2.916), (0.1054, 2.098, -2.916), (-0.1054, 1.888, -3.355), (0.1054, 1.888, -3.355), (-0.1054, 2.098, -3.355), (0.1054, 2.098, -3.355), (-0.1054, -0.3711, -2.136), (-0.1054, -0.3711, 1.347), (0.1054, -0.3711, -2.136), (0.1054, -0.3711, 1.347), (0.1054, -0.3711, -1.36), (-0.1054, -0.3711, -1.36), (-0.1054, -0.09614, -2.487), (0.1054, -0.09614, -2.487), (-0.1054, -0.3711, -2.487), (0.1054, -0.3711, -2.487)], [], [(29, 25, 3, 9), (10, 9, 14, 15), (28, 27, 5, 11), (11, 5, 1, 8), (24, 26, 4, 0), (27, 25, 1, 5), (4, 11, 8, 0), (26, 28, 11, 4), (2, 9, 10, 6), (24, 29, 9, 2), (12, 13, 17, 16), (3, 7, 13, 12), (7, 10, 15, 13), (9, 3, 12, 14), (18, 16, 17, 19), (18, 19, 23, 22), (14, 12, 16, 18), (13, 15, 19, 17), (21, 20, 22, 23), (15, 14, 20, 21), (14, 18, 22, 20), (19, 15, 21, 23), (0, 8, 29, 24), (6, 10, 28, 26), (7, 3, 25, 27), (2, 6, 31, 30), (10, 7, 27, 28), (8, 1, 25, 29), (30, 31, 33, 32), (24, 2, 30, 32), (26, 24, 32, 33), (6, 26, 33, 31)])
_uv = me_cube_003.uv_layers.new(name='UVMap')
_uv.uv.foreach_set('vector', [0.4293, 0.1328, 0.625, 0.1328, 0.625, 0.25, 0.4293, 0.25, 0.4293, 0.5, 0.4293, 0.25, 0.4293, 0.25, 0.4293, 0.5, 0.4293, 0.6172, 0.625, 0.6172, 0.625, 0.75, 0.4293, 0.75, 0.4293, 0.75, 0.625, 0.75, 0.625, 1.0, 0.4293, 1.0, 0.125, 0.6172, 0.375, 0.6172, 0.375, 0.75, 0.125, 0.75, 0.625, 0.6172, 0.875, 0.6172, 0.875, 0.75, 0.625, 0.75, 0.375, 0.75, 0.4293, 0.75, 0.4293, 1.0, 0.375, 1.0, 0.375, 0.6172, 0.4293, 0.6172, 0.4293, 0.75, 0.375, 0.75, 0.375, 0.25, 0.4293, 0.25, 0.4293, 0.5, 0.375, 0.5, 0.375, 0.1328, 0.4293, 0.1328, 0.4293, 0.25, 0.375, 0.25, 0.875, 0.5, 0.625, 0.5, 0.625, 0.5, 0.875, 0.5, 0.875, 0.5, 0.625, 0.5, 0.625, 0.5, 0.875, 0.5, 0.625, 0.5, 0.4293, 0.5, 0.4293, 0.5, 0.625, 0.5, 0.4293, 0.25, 0.625, 0.25, 0.625, 0.25, 0.4293, 0.25, 0.4293, 0.25, 0.625, 0.25, 0.625, 0.5, 0.4293, 0.5, 0.4293, 0.25, 0.4293, 0.5, 0.4293, 0.5, 0.4293, 0.25, 0.4293, 0.25, 0.625, 0.25, 0.625, 0.25, 0.4293, 0.25, 0.625, 0.5, 0.4293, 0.5, 0.4293, 0.5, 0.625, 0.5, 0.4293, 0.5, 0.4293, 0.25, 0.4293, 0.25, 0.4293, 0.5, 0.4293, 0.5, 0.4293, 0.25, 0.4293, 0.25, 0.4293, 0.5, 0.4293, 0.25, 0.4293, 0.25, 0.4293, 0.25, 0.4293, 0.25, 0.4293, 0.5, 0.4293, 0.5, 0.4293, 0.5, 0.4293, 0.5, 0.375, 0.0, 0.4293, 0.0, 0.4293, 0.1328, 0.375, 0.1328, 0.375, 0.5, 0.4293, 0.5, 0.4293, 0.6172, 0.375, 0.6172, 0.625, 0.5, 0.875, 0.5, 0.875, 0.6172, 0.625, 0.6172, 0.375, 0.25, 0.375, 0.5, 0.375, 0.5, 0.375, 0.25, 0.4293, 0.5, 0.625, 0.5, 0.625, 0.6172, 0.4293, 0.6172, 0.4293, 0.0, 0.625, 0.0, 0.625, 0.1328, 0.4293, 0.1328, 0.125, 0.5, 0.375, 0.5, 0.375, 0.6172, 0.125, 0.6172, 0.375, 0.1328, 0.375, 0.25, 0.375, 0.25, 0.375, 0.1328, 0.375, 0.6172, 0.125, 0.6172, 0.125, 0.6172, 0.375, 0.6172, 0.375, 0.5, 0.375, 0.6172, 0.375, 0.6172, 0.375, 0.5])
me_cube_003.use_remesh_fix_poles = True
me_cube_003.use_remesh_preserve_attributes = False
me_cube_003.update()
me_cube_004 = bpy.data.meshes.new('Cube.004')
me_cube_004.from_pydata([(-2.143, -0.03662, -0.6862), (-2.143, -0.03662, 0.1754), (-2.143, 0.08548, -0.6862), (-2.143, 0.08548, 0.1754), (-0.01895, -0.03662, -0.6862), (-0.01895, -0.03662, -0.2846), (-0.01895, 0.08548, -0.6862), (-0.01895, 0.08548, -0.2846), (-2.478, -0.03662, -0.6862), (-2.478, -0.03662, 0.1754), (-2.478, 0.08548, -0.6862), (-2.478, 0.08548, 0.1754)], [], [(3, 2, 10, 11), (2, 3, 7, 6), (6, 7, 5, 4), (4, 5, 1, 0), (2, 6, 4, 0), (7, 3, 1, 5), (8, 9, 11, 10), (0, 1, 9, 8), (1, 3, 11, 9), (2, 0, 8, 10)])
_uv = me_cube_004.uv_layers.new(name='UVMap')
_uv.uv.foreach_set('vector', [0.625, 0.25, 0.375, 0.25, 0.375, 0.25, 0.625, 0.25, 0.375, 0.25, 0.625, 0.25, 0.625, 0.5, 0.375, 0.5, 0.375, 0.5, 0.625, 0.5, 0.625, 0.75, 0.375, 0.75, 0.375, 0.75, 0.625, 0.75, 0.625, 1.0, 0.375, 1.0, 0.125, 0.5, 0.375, 0.5, 0.375, 0.75, 0.125, 0.75, 0.625, 0.5, 0.875, 0.5, 0.875, 0.75, 0.625, 0.75, 0.375, 0.0, 0.625, 0.0, 0.625, 0.25, 0.375, 0.25, 0.375, 1.0, 0.625, 1.0, 0.625, 1.0, 0.375, 1.0, 0.875, 0.75, 0.875, 0.5, 0.875, 0.5, 0.875, 0.75, 0.125, 0.5, 0.125, 0.75, 0.125, 0.75, 0.125, 0.5])
me_cube_004.use_remesh_fix_poles = True
me_cube_004.use_remesh_preserve_attributes = False
me_cube_004.update()
me_cube_005 = bpy.data.meshes.new('Cube.005')
me_cube_005.from_pydata([(-1.429, 0.1092, -2.6), (-1.429, 0.1092, 0.4897), (-1.429, -0.06434, -2.6), (-1.429, -0.06434, 0.4897), (-4.589, 0.1092, -3.302), (-4.589, 0.1092, -2.213), (-4.589, -0.06434, -3.302), (-4.589, -0.06434, -2.213), (-3.601, -0.06434, -3.082), (-3.601, -0.06434, -1.369), (-3.601, 0.1092, -3.082), (-3.601, 0.1092, -1.369), (-4.589, 0.1092, -3.525), (-4.589, -0.06434, -3.525), (-3.601, -0.06434, -3.519), (-3.601, 0.1092, -3.519), (-0.6114, 0.1092, -2.6), (-0.6114, 0.1126, 3.324), (-0.6114, -0.06434, -2.6), (-0.6114, 0.02284, 3.324), (-4.669, -0.04674, -3.765), (-4.669, -0.04674, -1.134), (-4.669, 0.09237, -3.765), (-4.669, 0.09237, -1.134), (-4.809, -0.04674, -3.765), (-4.809, -0.04674, -1.134), (-4.809, 0.09237, -3.765), (-4.809, 0.09237, -1.134), (-4.669, -0.04674, -1.693), (-4.669, 0.09237, -1.693), (-4.809, 0.09237, -1.693), (-4.809, -0.04674, -1.693), (-4.564, -0.04674, -3.765), (-4.564, 0.09237, -3.765), (-4.564, -0.04674, -1.693), (-4.564, 0.09237, -1.693), (-3.178, -0.155, -3.288), (-3.178, -0.155, -0.6571), (-3.317, -0.155, -3.288), (-3.317, -0.155, -0.6571), (-3.178, -0.2941, -3.288), (-3.178, -0.2941, -0.6571), (-3.317, -0.2941, -3.288), (-3.317, -0.2941, -0.6571), (-3.178, -0.155, -1.216), (-3.317, -0.155, -1.216), (-3.317, -0.2941, -1.216), (-3.178, -0.2941, -1.216), (-3.178, -0.04987, -3.288), (-3.317, -0.04987, -3.288), (-3.178, -0.04987, -1.216), (-3.317, -0.04987, -1.216), (-1.879, -0.1616, -2.3), (-1.879, -0.1616, 0.3308), (-2.018, -0.1616, -2.3), (-2.018, -0.1616, 0.3308), (-1.879, -0.3007, -2.3), (-1.879, -0.3007, 0.3308), (-2.018, -0.3007, -2.3), (-2.018, -0.3007, 0.3308), (-1.879, -0.1616, -0.2282), (-2.018, -0.1616, -0.2282), (-2.018, -0.3007, -0.2282), (-1.879, -0.3007, -0.2282), (-1.879, -0.05644, -2.3), (-2.018, -0.05644, -2.3), (-1.879, -0.05644, -0.2282), (-2.018, -0.05644, -0.2282)], [], [(1, 3, 19, 17), (8, 9, 7, 6), (6, 7, 5, 4), (10, 11, 1, 0), (6, 4, 12, 13), (9, 3, 1, 11), (7, 9, 11, 5), (2, 8, 10, 0), (4, 5, 11, 10), (2, 3, 9, 8), (14, 13, 12, 15), (8, 6, 13, 14), (4, 10, 15, 12), (10, 8, 14, 15), (16, 17, 19, 18), (2, 0, 16, 18), (3, 2, 18, 19), (0, 1, 17, 16), (28, 29, 23, 21), (29, 30, 27, 23), (30, 31, 25, 27), (31, 28, 21, 25), (22, 20, 24, 26), (27, 25, 21, 23), (24, 20, 28, 31), (26, 24, 31, 30), (22, 26, 30, 29), (28, 34, 35, 29), (32, 33, 35, 34), (22, 33, 32, 20), (29, 35, 33, 22), (20, 32, 34, 28), (44, 45, 39, 37), (45, 46, 43, 39), (46, 47, 41, 43), (47, 44, 37, 41), (38, 36, 40, 42), (43, 41, 37, 39), (40, 36, 44, 47), (42, 40, 47, 46), (38, 42, 46, 45), (44, 50, 51, 45), (48, 49, 51, 50), (38, 49, 48, 36), (45, 51, 49, 38), (36, 48, 50, 44), (60, 61, 55, 53), (61, 62, 59, 55), (62, 63, 57, 59), (63, 60, 53, 57), (54, 52, 56, 58), (59, 57, 53, 55), (56, 52, 60, 63), (58, 56, 63, 62), (54, 58, 62, 61), (60, 66, 67, 61), (64, 65, 67, 66), (54, 65, 64, 52), (61, 67, 65, 54), (52, 64, 66, 60)])
_uv = me_cube_005.uv_layers.new(name='UVMap')
_uv.uv.foreach_set('vector', [0.875, 0.75, 0.875, 0.5, 0.875, 0.5, 0.875, 0.75, 0.375, 0.4219, 0.625, 0.4219, 0.625, 0.5, 0.375, 0.5, 0.375, 0.5, 0.625, 0.5, 0.625, 0.75, 0.375, 0.75, 0.375, 0.8281, 0.625, 0.8281, 0.625, 1.0, 0.375, 1.0, 0.375, 0.5, 0.375, 0.75, 0.375, 0.75, 0.375, 0.5, 0.7031, 0.5, 0.875, 0.5, 0.875, 0.75, 0.7031, 0.75, 0.625, 0.5, 0.7031, 0.5, 0.7031, 0.75, 0.625, 0.75, 0.125, 0.5, 0.2969, 0.5, 0.2969, 0.75, 0.125, 0.75, 0.375, 0.75, 0.625, 0.75, 0.625, 0.8281, 0.375, 0.8281, 0.375, 0.25, 0.625, 0.25, 0.625, 0.4219, 0.375, 0.4219, 0.2969, 0.5, 0.375, 0.5, 0.375, 0.75, 0.2969, 0.75, 0.375, 0.4219, 0.375, 0.5, 0.375, 0.5, 0.375, 0.4219, 0.375, 0.75, 0.375, 0.8281, 0.375, 0.8281, 0.375, 0.75, 0.2969, 0.75, 0.2969, 0.5, 0.2969, 0.5, 0.2969, 0.75, 0.375, 0.0, 0.625, 0.0, 0.625, 0.25, 0.375, 0.25, 0.125, 0.5, 0.125, 0.75, 0.125, 0.75, 0.125, 0.5, 0.625, 0.25, 0.375, 0.25, 0.375, 0.25, 0.625, 0.25, 0.375, 1.0, 0.625, 1.0, 0.625, 1.0, 0.375, 1.0, 0.5719, 0.0, 0.5719, 0.25, 0.625, 0.25, 0.625, 0.0, 0.5719, 0.25, 0.5719, 0.5, 0.625, 0.5, 0.625, 0.25, 0.5719, 0.5, 0.5719, 0.75, 0.625, 0.75, 0.625, 0.5, 0.5719, 0.75, 0.5719, 1.0, 0.625, 1.0, 0.625, 0.75, 0.125, 0.5, 0.125, 0.75, 0.375, 0.75, 0.375, 0.5, 0.625, 0.5, 0.625, 0.75, 0.875, 0.75, 0.875, 0.5, 0.375, 0.75, 0.375, 1.0, 0.5719, 1.0, 0.5719, 0.75, 0.375, 0.5, 0.375, 0.75, 0.5719, 0.75, 0.5719, 0.5, 0.375, 0.25, 0.375, 0.5, 0.5719, 0.5, 0.5719, 0.25, 0.5719, 0.0, 0.5719, 0.0, 0.5719, 0.25, 0.5719, 0.25, 0.375, 0.0, 0.375, 0.25, 0.5719, 0.25, 0.5719, 0.0, 0.125, 0.5, 0.125, 0.5, 0.125, 0.75, 0.125, 0.75, 0.5719, 0.25, 0.5719, 0.25, 0.375, 0.25, 0.375, 0.25, 0.375, 1.0, 0.375, 1.0, 0.5719, 1.0, 0.5719, 1.0, 0.5719, 0.0, 0.5719, 0.25, 0.625, 0.25, 0.625, 0.0, 0.5719, 0.25, 0.5719, 0.5, 0.625, 0.5, 0.625, 0.25, 0.5719, 0.5, 0.5719, 0.75, 0.625, 0.75, 0.625, 0.5, 0.5719, 0.75, 0.5719, 1.0, 0.625, 1.0, 0.625, 0.75, 0.125, 0.5, 0.125, 0.75, 0.375, 0.75, 0.375, 0.5, 0.625, 0.5, 0.625, 0.75, 0.875, 0.75, 0.875, 0.5, 0.375, 0.75, 0.375, 1.0, 0.5719, 1.0, 0.5719, 0.75, 0.375, 0.5, 0.375, 0.75, 0.5719, 0.75, 0.5719, 0.5, 0.375, 0.25, 0.375, 0.5, 0.5719, 0.5, 0.5719, 0.25, 0.5719, 0.0, 0.5719, 0.0, 0.5719, 0.25, 0.5719, 0.25, 0.375, 0.0, 0.375, 0.25, 0.5719, 0.25, 0.5719, 0.0, 0.125, 0.5, 0.125, 0.5, 0.125, 0.75, 0.125, 0.75, 0.5719, 0.25, 0.5719, 0.25, 0.375, 0.25, 0.375, 0.25, 0.375, 1.0, 0.375, 1.0, 0.5719, 1.0, 0.5719, 1.0, 0.5719, 0.0, 0.5719, 0.25, 0.625, 0.25, 0.625, 0.0, 0.5719, 0.25, 0.5719, 0.5, 0.625, 0.5, 0.625, 0.25, 0.5719, 0.5, 0.5719, 0.75, 0.625, 0.75, 0.625, 0.5, 0.5719, 0.75, 0.5719, 1.0, 0.625, 1.0, 0.625, 0.75, 0.125, 0.5, 0.125, 0.75, 0.375, 0.75, 0.375, 0.5, 0.625, 0.5, 0.625, 0.75, 0.875, 0.75, 0.875, 0.5, 0.375, 0.75, 0.375, 1.0, 0.5719, 1.0, 0.5719, 0.75, 0.375, 0.5, 0.375, 0.75, 0.5719, 0.75, 0.5719, 0.5, 0.375, 0.25, 0.375, 0.5, 0.5719, 0.5, 0.5719, 0.25, 0.5719, 0.0, 0.5719, 0.0, 0.5719, 0.25, 0.5719, 0.25, 0.375, 0.0, 0.375, 0.25, 0.5719, 0.25, 0.5719, 0.0, 0.125, 0.5, 0.125, 0.5, 0.125, 0.75, 0.125, 0.75, 0.5719, 0.25, 0.5719, 0.25, 0.375, 0.25, 0.375, 0.25, 0.375, 1.0, 0.375, 1.0, 0.5719, 1.0, 0.5719, 1.0])
me_cube_005.use_remesh_fix_poles = True
me_cube_005.use_remesh_preserve_attributes = False
me_cube_005.update()
me_cube_006 = bpy.data.meshes.new('Cube.006')
me_cube_006.from_pydata([(2.143, -0.03662, -0.6862), (2.143, -0.03662, 0.1754), (2.143, 0.08548, -0.6862), (2.143, 0.08548, 0.1754), (0.01895, -0.03662, -0.6862), (0.01895, -0.03662, -0.2846), (0.01895, 0.08548, -0.6862), (0.01895, 0.08548, -0.2846), (2.478, -0.03662, -0.6862), (2.478, -0.03662, 0.1754), (2.478, 0.08548, -0.6862), (2.478, 0.08548, 0.1754)], [], [(3, 11, 10, 2), (2, 6, 7, 3), (6, 4, 5, 7), (4, 0, 1, 5), (2, 0, 4, 6), (7, 5, 1, 3), (8, 10, 11, 9), (0, 8, 9, 1), (1, 9, 11, 3), (2, 10, 8, 0)])
_uv = me_cube_006.uv_layers.new(name='UVMap')
_uv.uv.foreach_set('vector', [0.625, 0.25, 0.625, 0.25, 0.375, 0.25, 0.375, 0.25, 0.375, 0.25, 0.375, 0.5, 0.625, 0.5, 0.625, 0.25, 0.375, 0.5, 0.375, 0.75, 0.625, 0.75, 0.625, 0.5, 0.375, 0.75, 0.375, 1.0, 0.625, 1.0, 0.625, 0.75, 0.125, 0.5, 0.125, 0.75, 0.375, 0.75, 0.375, 0.5, 0.625, 0.5, 0.625, 0.75, 0.875, 0.75, 0.875, 0.5, 0.375, 0.0, 0.375, 0.25, 0.625, 0.25, 0.625, 0.0, 0.375, 1.0, 0.375, 1.0, 0.625, 1.0, 0.625, 1.0, 0.875, 0.75, 0.875, 0.75, 0.875, 0.5, 0.875, 0.5, 0.125, 0.5, 0.125, 0.5, 0.125, 0.75, 0.125, 0.75])
me_cube_006.use_remesh_fix_poles = True
me_cube_006.use_remesh_preserve_attributes = False
me_cube_006.update()
me_cube_007 = bpy.data.meshes.new('Cube.007')
me_cube_007.from_pydata([(-0.08933, -0.0003715, -0.7598), (-0.08933, -0.0003715, -0.0001548), (-0.08933, 1.957, -1.688), (-0.08933, 1.95, -1.332), (0.08933, -0.0003715, -0.7598), (0.08933, -0.0003715, -0.0001548), (0.08933, 1.957, -1.688), (0.08933, 1.95, -1.332)], [], [(0, 1, 3, 2), (2, 3, 7, 6), (6, 7, 5, 4), (4, 5, 1, 0), (2, 6, 4, 0), (7, 3, 1, 5)])
_uv = me_cube_007.uv_layers.new(name='UVMap')
_uv.uv.foreach_set('vector', [0.375, 0.0, 0.625, 0.0, 0.625, 0.25, 0.375, 0.25, 0.375, 0.25, 0.625, 0.25, 0.625, 0.5, 0.375, 0.5, 0.375, 0.5, 0.625, 0.5, 0.625, 0.75, 0.375, 0.75, 0.375, 0.75, 0.625, 0.75, 0.625, 1.0, 0.375, 1.0, 0.125, 0.5, 0.375, 0.5, 0.375, 0.75, 0.125, 0.75, 0.625, 0.5, 0.875, 0.5, 0.875, 0.75, 0.625, 0.75])
me_cube_007.use_remesh_fix_poles = True
me_cube_007.use_remesh_preserve_attributes = False
me_cube_007.update()
me_cube_008 = bpy.data.meshes.new('Cube.008')
me_cube_008.from_pydata([(0.8786, -9.906e-05, -1.864), (0.8786, -9.906e-05, 0.7933), (0.8825, 0.1787, -1.864), (0.8825, 0.1787, 0.7933), (-0.9128, -0.3491, -1.864), (-0.9128, -0.3491, -0.7928), (-0.9318, -0.2552, -1.864), (-0.9318, -0.2552, -0.7928)], [], [(0, 2, 3, 1), (2, 6, 7, 3), (6, 4, 5, 7), (4, 0, 1, 5), (2, 0, 4, 6), (7, 5, 1, 3)])
_uv = me_cube_008.uv_layers.new(name='UVMap')
_uv.uv.foreach_set('vector', [0.375, 0.0, 0.375, 0.25, 0.625, 0.25, 0.625, 0.0, 0.375, 0.25, 0.375, 0.5, 0.625, 0.5, 0.625, 0.25, 0.375, 0.5, 0.375, 0.75, 0.625, 0.75, 0.625, 0.5, 0.375, 0.75, 0.375, 1.0, 0.625, 1.0, 0.625, 0.75, 0.125, 0.5, 0.125, 0.75, 0.375, 0.75, 0.375, 0.5, 0.625, 0.5, 0.625, 0.75, 0.875, 0.75, 0.875, 0.5])
me_cube_008.use_remesh_fix_poles = True
me_cube_008.use_remesh_preserve_attributes = False
me_cube_008.update()

# ---- objects
ob_fueselage = bpy.data.objects.new('fueselage', me_cylinder)
ob_wing_l = bpy.data.objects.new('wing_L', me_cube_001)
ob_side = bpy.data.objects.new('_side', None)
ob_front = bpy.data.objects.new('_front', None)
ob_top = bpy.data.objects.new('_top', None)
ob_vertstablizer_l = bpy.data.objects.new('vertStablizer_L', me_cube_002)
ob_hozstablizer = bpy.data.objects.new('hozStablizer', me_cube_003)
ob_aileron_l = bpy.data.objects.new('aileron_L', me_cube_004)
ob_wing_r = bpy.data.objects.new('wing_R', me_cube_005)
ob_aileran_r = bpy.data.objects.new('aileran_R', me_cube_006)
ob_rudder = bpy.data.objects.new('rudder', me_cube_007)
ob_vertstablizer_r = bpy.data.objects.new('vertStablizer_R', me_cube_008)

# ---- transforms, parenting, visibility, modifiers, constraints
ob_fueselage.location = (0.0, 0.0, 0.0)
ob_fueselage.rotation_euler = (1.571, -0.0, 0.0)
_m = ob_fueselage.modifiers.new('Mirror', 'MIRROR')
_m.use_clip = True
ob_wing_l.location = (0.0, 0.0, 0.0)
ob_wing_l.rotation_euler = (1.571, -0.0, 0.0)
ob_side.location = (1.944e-15, -3.639, 5.41)
ob_side.rotation_euler = (1.571, -0.0, 0.0)
ob_side.scale = (4.903, 4.903, 4.903)
ob_side.empty_display_type = 'IMAGE'
ob_side.empty_display_size = 5.0
ob_side.show_empty_image_perspective = False
ob_side.use_empty_image_alpha = True
ob_side.color = (1.0, 1.0, 1.0, 0.3)
ob_front.location = (-6.266, 4.768e-07, -5.736)
ob_front.rotation_euler = (1.571, -0.0, 0.0)
ob_front.scale = (4.903, 4.903, 4.903)
ob_front.empty_display_type = 'IMAGE'
ob_front.empty_display_size = 5.0
ob_front.show_empty_image_perspective = False
ob_front.use_empty_image_alpha = True
ob_front.color = (1.0, 1.0, 1.0, 0.3)
ob_top.location = (1.35, -3.198, -2.384e-07)
ob_top.rotation_euler = (1.571, -0.0, 0.0)
ob_top.scale = (4.903, 4.903, 4.903)
ob_top.empty_display_type = 'IMAGE'
ob_top.empty_display_size = 5.0
ob_top.show_empty_image_perspective = False
ob_top.use_empty_image_alpha = True
ob_top.color = (1.0, 1.0, 1.0, 0.3)
ob_vertstablizer_l.location = (1.995, 5.404, -4.768e-07)
ob_vertstablizer_l.rotation_euler = (1.571, -0.0, 0.0)
ob_hozstablizer.location = (0.0, 4.513, 1.357)
ob_hozstablizer.rotation_euler = (1.571, -0.0, 0.0)
ob_aileron_l.location = (3.602, 2.801, -2.384e-07)
ob_aileron_l.rotation_euler = (1.571, -0.0, 0.0)
ob_wing_r.location = (0.0, 0.0, 0.0)
ob_wing_r.rotation_euler = (1.571, -0.0, 0.0)
ob_aileran_r.location = (-3.597, 2.801, -2.384e-07)
ob_aileran_r.rotation_euler = (1.571, -0.0, 0.0)
ob_rudder.location = (0.0, 6.115, 1.288)
ob_rudder.rotation_euler = (1.571, -0.0, 0.0)
ob_vertstablizer_r.location = (-2.002, 5.404, -4.768e-07)
ob_vertstablizer_r.rotation_euler = (1.571, -0.0, 0.0)

# ---- collection membership
scene.collection.objects.link(ob_fueselage)
scene.collection.objects.link(ob_wing_l)
scene.collection.objects.link(ob_side)
scene.collection.objects.link(ob_front)
scene.collection.objects.link(ob_top)
scene.collection.objects.link(ob_vertstablizer_l)
scene.collection.objects.link(ob_hozstablizer)
scene.collection.objects.link(ob_aileron_l)
scene.collection.objects.link(ob_wing_r)
scene.collection.objects.link(ob_aileran_r)
scene.collection.objects.link(ob_rudder)
scene.collection.objects.link(ob_vertstablizer_r)

# ---- scene / render settings (as saved in the file)
scene.frame_start = 1; scene.frame_end = 250; scene.frame_set(1)
scene.render.engine = 'BLENDER_EEVEE_NEXT'
scene.cycles.sampling_pattern = 'TABULATED_SOBOL'
scene.cycles.use_light_tree = False
scene.view_settings.view_transform = 'Filmic'
bpy.context.view_layer.update()

# ---- added for rendering (the .blend has no active camera and no usable light): camera, sun
cam_auto = bpy.data.cameras.new('AutoCamera')
cam_auto.lens = 50.0
cam_auto.sensor_width = 36.0
cam_auto.clip_end = 1000.0
ob_auto_camera = bpy.data.objects.new('AutoCamera', cam_auto)
scene.collection.objects.link(ob_auto_camera)
ob_auto_camera.location = (17.6696, -21.2938, 15.4158)
ob_auto_camera.rotation_euler = (1.09748, -7.21219e-08, 0.694738)
scene.camera = ob_auto_camera
light_auto_sun = bpy.data.lights.new('AutoSun', 'SUN')
light_auto_sun.energy = 3.0
light_auto_sun.angle = 0.0523599
ob_auto_sun = bpy.data.objects.new('AutoSun', light_auto_sun)
scene.collection.objects.link(ob_auto_sun)
ob_auto_sun.rotation_euler = (0.872665, 0.174533, 0.523599)
bpy.context.view_layer.update()

